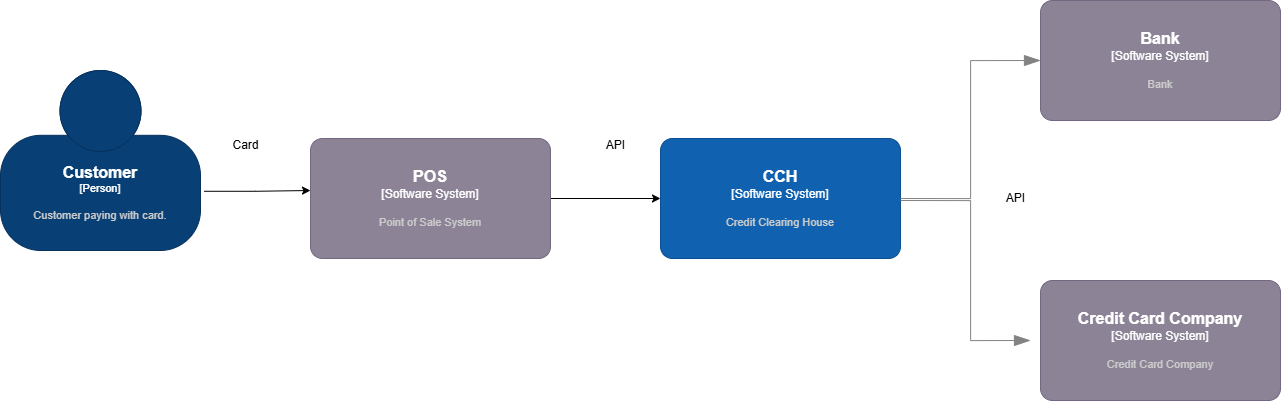

The diagram above was exported from draw.io. Its source (the exported page's mxGraphModel, read from the mxfile embedded in the PNG):
<mxGraphModel dx="1747" dy="1031" grid="1" gridSize="10" guides="1" tooltips="1" connect="1" arrows="1" fold="1" page="1" pageScale="1" pageWidth="850" pageHeight="1100" math="0" shadow="0">
  <root>
    <mxCell id="0" />
    <mxCell id="1" parent="0" />
    <mxCell id="5NkGKUXSqXvyRElYLaiX-5" value="" style="edgeStyle=orthogonalEdgeStyle;rounded=0;orthogonalLoop=1;jettySize=auto;html=1;exitX=1.018;exitY=0.671;exitDx=0;exitDy=0;exitPerimeter=0;" parent="1" source="5NkGKUXSqXvyRElYLaiX-1" edge="1">
      <mxGeometry relative="1" as="geometry">
        <mxPoint x="350" y="270" as="targetPoint" />
      </mxGeometry>
    </mxCell>
    <object placeholders="1" c4Name="Customer" c4Type="Person" c4Description="Customer paying with card." label="&lt;font style=&quot;font-size: 16px&quot;&gt;&lt;b&gt;%c4Name%&lt;/b&gt;&lt;/font&gt;&lt;div&gt;[%c4Type%]&lt;/div&gt;&lt;br&gt;&lt;div&gt;&lt;font style=&quot;font-size: 11px&quot;&gt;&lt;font color=&quot;#cccccc&quot;&gt;%c4Description%&lt;/font&gt;&lt;/div&gt;" id="5NkGKUXSqXvyRElYLaiX-1">
      <mxCell style="html=1;fontSize=11;dashed=0;whiteSpace=wrap;fillColor=#083F75;strokeColor=#06315C;fontColor=#ffffff;shape=mxgraph.c4.person2;align=center;metaEdit=1;points=[[0.5,0,0],[1,0.5,0],[1,0.75,0],[0.75,1,0],[0.5,1,0],[0.25,1,0],[0,0.75,0],[0,0.5,0]];resizable=0;" parent="1" vertex="1">
        <mxGeometry x="40" y="150" width="200" height="180" as="geometry" />
      </mxCell>
    </object>
    <object placeholders="1" c4Name="CCH" c4Type="Software System" c4Description="Credit Clearing House" label="&lt;font style=&quot;font-size: 16px&quot;&gt;&lt;b&gt;%c4Name%&lt;/b&gt;&lt;/font&gt;&lt;div&gt;[%c4Type%]&lt;/div&gt;&lt;br&gt;&lt;div&gt;&lt;font style=&quot;font-size: 11px&quot;&gt;&lt;font color=&quot;#cccccc&quot;&gt;%c4Description%&lt;/font&gt;&lt;/div&gt;" id="5NkGKUXSqXvyRElYLaiX-2">
      <mxCell style="rounded=1;whiteSpace=wrap;html=1;labelBackgroundColor=none;fillColor=#1061B0;fontColor=#ffffff;align=center;arcSize=10;strokeColor=#0D5091;metaEdit=1;resizable=0;points=[[0.25,0,0],[0.5,0,0],[0.75,0,0],[1,0.25,0],[1,0.5,0],[1,0.75,0],[0.75,1,0],[0.5,1,0],[0.25,1,0],[0,0.75,0],[0,0.5,0],[0,0.25,0]];" parent="1" vertex="1">
        <mxGeometry x="700" y="218" width="240" height="120" as="geometry" />
      </mxCell>
    </object>
    <mxCell id="5NkGKUXSqXvyRElYLaiX-6" value="Card" style="text;html=1;align=center;verticalAlign=middle;resizable=0;points=[];autosize=1;strokeColor=none;fillColor=none;" parent="1" vertex="1">
      <mxGeometry x="260" y="210" width="50" height="30" as="geometry" />
    </mxCell>
    <mxCell id="5NkGKUXSqXvyRElYLaiX-10" value="" style="edgeStyle=orthogonalEdgeStyle;rounded=0;orthogonalLoop=1;jettySize=auto;html=1;" parent="1" source="5NkGKUXSqXvyRElYLaiX-7" target="5NkGKUXSqXvyRElYLaiX-2" edge="1">
      <mxGeometry relative="1" as="geometry" />
    </mxCell>
    <object placeholders="1" c4Name="POS" c4Type="Software System" c4Description="Point of Sale System" label="&lt;font style=&quot;font-size: 16px&quot;&gt;&lt;b&gt;%c4Name%&lt;/b&gt;&lt;/font&gt;&lt;div&gt;[%c4Type%]&lt;/div&gt;&lt;br&gt;&lt;div&gt;&lt;font style=&quot;font-size: 11px&quot;&gt;&lt;font color=&quot;#cccccc&quot;&gt;%c4Description%&lt;/font&gt;&lt;/div&gt;" id="5NkGKUXSqXvyRElYLaiX-7">
      <mxCell style="rounded=1;whiteSpace=wrap;html=1;labelBackgroundColor=none;fillColor=#8C8496;fontColor=#ffffff;align=center;arcSize=10;strokeColor=#736782;metaEdit=1;resizable=0;points=[[0.25,0,0],[0.5,0,0],[0.75,0,0],[1,0.25,0],[1,0.5,0],[1,0.75,0],[0.75,1,0],[0.5,1,0],[0.25,1,0],[0,0.75,0],[0,0.5,0],[0,0.25,0]];" parent="1" vertex="1">
        <mxGeometry x="350" y="218" width="240" height="120" as="geometry" />
      </mxCell>
    </object>
    <object placeholders="1" c4Name="Bank" c4Type="Software System" c4Description="Bank" label="&lt;font style=&quot;font-size: 16px&quot;&gt;&lt;b&gt;%c4Name%&lt;/b&gt;&lt;/font&gt;&lt;div&gt;[%c4Type%]&lt;/div&gt;&lt;br&gt;&lt;div&gt;&lt;font style=&quot;font-size: 11px&quot;&gt;&lt;font color=&quot;#cccccc&quot;&gt;%c4Description%&lt;/font&gt;&lt;/div&gt;" id="5NkGKUXSqXvyRElYLaiX-8">
      <mxCell style="rounded=1;whiteSpace=wrap;html=1;labelBackgroundColor=none;fillColor=#8C8496;fontColor=#ffffff;align=center;arcSize=10;strokeColor=#736782;metaEdit=1;resizable=0;points=[[0.25,0,0],[0.5,0,0],[0.75,0,0],[1,0.25,0],[1,0.5,0],[1,0.75,0],[0.75,1,0],[0.5,1,0],[0.25,1,0],[0,0.75,0],[0,0.5,0],[0,0.25,0]];" parent="1" vertex="1">
        <mxGeometry x="1080" y="80" width="240" height="120" as="geometry" />
      </mxCell>
    </object>
    <object placeholders="1" c4Name="Credit Card Company" c4Type="Software System" c4Description="Credit Card Company" label="&lt;font style=&quot;font-size: 16px&quot;&gt;&lt;b&gt;%c4Name%&lt;/b&gt;&lt;/font&gt;&lt;div&gt;[%c4Type%]&lt;/div&gt;&lt;br&gt;&lt;div&gt;&lt;font style=&quot;font-size: 11px&quot;&gt;&lt;font color=&quot;#cccccc&quot;&gt;%c4Description%&lt;/font&gt;&lt;/div&gt;" id="5NkGKUXSqXvyRElYLaiX-9">
      <mxCell style="rounded=1;whiteSpace=wrap;html=1;labelBackgroundColor=none;fillColor=#8C8496;fontColor=#ffffff;align=center;arcSize=10;strokeColor=#736782;metaEdit=1;resizable=0;points=[[0.25,0,0],[0.5,0,0],[0.75,0,0],[1,0.25,0],[1,0.5,0],[1,0.75,0],[0.75,1,0],[0.5,1,0],[0.25,1,0],[0,0.75,0],[0,0.5,0],[0,0.25,0]];" parent="1" vertex="1">
        <mxGeometry x="1080" y="360" width="240" height="120" as="geometry" />
      </mxCell>
    </object>
    <object placeholders="1" c4Type="Relationship" id="5NkGKUXSqXvyRElYLaiX-11">
      <mxCell style="endArrow=blockThin;html=1;fontSize=10;fontColor=#404040;strokeWidth=1;endFill=1;strokeColor=#828282;elbow=vertical;metaEdit=1;endSize=14;startSize=14;jumpStyle=arc;jumpSize=16;rounded=0;edgeStyle=orthogonalEdgeStyle;entryX=0;entryY=0.5;entryDx=0;entryDy=0;entryPerimeter=0;exitX=1;exitY=0.5;exitDx=0;exitDy=0;exitPerimeter=0;" parent="1" source="5NkGKUXSqXvyRElYLaiX-2" target="5NkGKUXSqXvyRElYLaiX-8" edge="1">
        <mxGeometry width="240" relative="1" as="geometry">
          <mxPoint x="650" y="270" as="sourcePoint" />
          <mxPoint x="890" y="270" as="targetPoint" />
        </mxGeometry>
      </mxCell>
    </object>
    <object placeholders="1" c4Type="Relationship" id="5NkGKUXSqXvyRElYLaiX-12">
      <mxCell style="endArrow=blockThin;html=1;fontSize=10;fontColor=#404040;strokeWidth=1;endFill=1;strokeColor=#828282;elbow=vertical;metaEdit=1;endSize=14;startSize=14;jumpStyle=arc;jumpSize=16;rounded=0;edgeStyle=orthogonalEdgeStyle;" parent="1" edge="1">
        <mxGeometry width="240" relative="1" as="geometry">
          <mxPoint x="940" y="280" as="sourcePoint" />
          <mxPoint x="1070" y="420" as="targetPoint" />
          <Array as="points">
            <mxPoint x="1010" y="280" />
            <mxPoint x="1010" y="420" />
          </Array>
        </mxGeometry>
      </mxCell>
    </object>
    <mxCell id="5NkGKUXSqXvyRElYLaiX-14" value="API" style="text;html=1;align=center;verticalAlign=middle;resizable=0;points=[];autosize=1;strokeColor=none;fillColor=none;" parent="1" vertex="1">
      <mxGeometry x="635" y="210" width="40" height="30" as="geometry" />
    </mxCell>
    <mxCell id="5NkGKUXSqXvyRElYLaiX-15" value="API" style="text;html=1;align=center;verticalAlign=middle;resizable=0;points=[];autosize=1;strokeColor=none;fillColor=none;" parent="1" vertex="1">
      <mxGeometry x="1035" y="263" width="40" height="30" as="geometry" />
    </mxCell>
  </root>
</mxGraphModel>